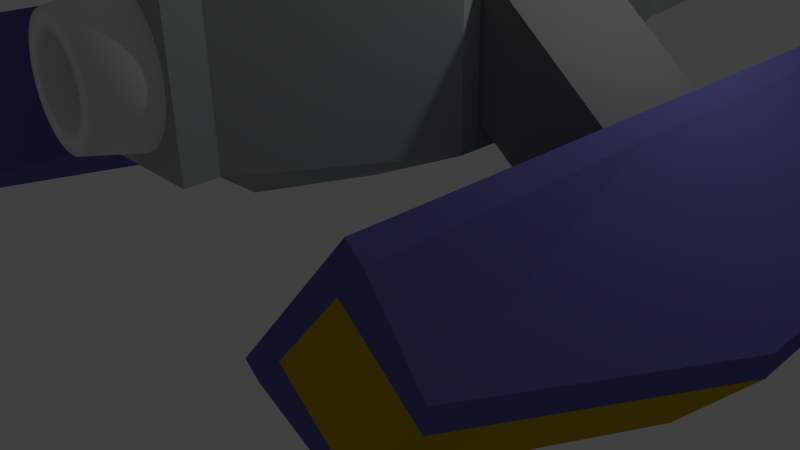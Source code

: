 # Source: SD.blend  (saved by Blender 2.70.0; exported with 4.5.12 LTS)
import bpy
from mathutils import Matrix  # noqa: F401  (used for matrix-valued properties, if any)

bpy.ops.wm.read_factory_settings(use_empty=True)
scene = bpy.context.scene
scene.name = 'Scene'

# ---- collections
col_collection_1 = bpy.data.collections.new('Collection 1'); scene.collection.children.link(col_collection_1)

# ---- materials (node trees are filled in below, after node groups)
mat_back = bpy.data.materials.new('back')
mat_back.alpha_threshold = 0.0
mat_back.use_transparent_shadow = False
mat_back.roughness = 0.5
mat_back.line_color = (0.0, 0.0, 0.0, 1.0)
mat_cockpit = bpy.data.materials.new('cockpit')
mat_cockpit.alpha_threshold = 0.0
mat_cockpit.use_transparent_shadow = False
mat_cockpit.diffuse_color = (0.5277, 0.5277, 0.5277, 1.0)
mat_cockpit.roughness = 0.5
mat_cockpit.line_color = (0.0, 0.0, 0.0, 1.0)
mat_body = bpy.data.materials.new('body')
mat_body.alpha_threshold = 0.0
mat_body.use_transparent_shadow = False
mat_body.diffuse_color = (0.3612, 0.448, 0.4071, 1.0)
mat_body.roughness = 0.5
mat_body.line_color = (0.0, 0.0, 0.0, 1.0)
mat_arms = bpy.data.materials.new('arms')
mat_arms.alpha_threshold = 0.0
mat_arms.use_transparent_shadow = False
mat_arms.diffuse_color = (0.214, 0.214, 0.214, 1.0)
mat_arms.roughness = 0.5
mat_arms.line_color = (0.0, 0.0, 0.0, 1.0)
mat_generatorbody = bpy.data.materials.new('generatorbody')
mat_generatorbody.alpha_threshold = 0.0
mat_generatorbody.use_transparent_shadow = False
mat_generatorbody.diffuse_color = (0.1197, 0.1222, 0.3757, 1.0)
mat_generatorbody.roughness = 0.5
mat_generatorbody.line_color = (0.0, 0.0, 0.0, 1.0)
mat_generators = bpy.data.materials.new('generators')
mat_generators.alpha_threshold = 0.0
mat_generators.use_transparent_shadow = False
mat_generators.diffuse_color = (0.5277, 0.3546, 0.0, 1.0)
mat_generators.roughness = 0.5
mat_generators.line_color = (0.0, 0.0, 0.0, 1.0)
mat_drill = bpy.data.materials.new('drill')
mat_drill.alpha_threshold = 0.0
mat_drill.use_transparent_shadow = False
mat_drill.diffuse_color = (0.3769, 0.8, 0.403, 1.0)
mat_drill.roughness = 0.5
mat_drill.line_color = (0.0, 0.0, 0.0, 1.0)

# ---- material node trees

# ---- world
world_world = bpy.data.worlds.new('World'); scene.world = world_world
world_world.color = (0.05088, 0.05088, 0.05088)
world_world.use_sun_shadow = False
world_world.sun_shadow_jitter_overblur = 0.0
world_world.cycles.sampling_method = 'MANUAL'
world_world.cycles.sample_map_resolution = 256

# ---- cameras
cam_camera = bpy.data.cameras.new('Camera')
cam_camera.clip_end = 100.0
cam_camera.lens = 35.0
cam_camera.sensor_width = 32.0
cam_camera.sensor_height = 18.0
cam_camera.ortho_scale = 7.314
cam_camera.dof.focus_distance = 0.0
cam_camera.dof.aperture_fstop = 128.0

# ---- lights
light_lamp = bpy.data.lights.new('Lamp', 'POINT')
light_lamp.transmission_factor = 0.0
light_lamp.cutoff_distance = 30.0
light_lamp.energy = 100.0
light_lamp.shadow_buffer_clip_start = 1.001
light_lamp.shadow_soft_size = 0.1
light_lamp.shadow_maximum_resolution = 0.006
light_lamp.use_absolute_resolution = True
light_lamp.cycles.use_multiple_importance_sampling = False

# ---- meshes
me_shipbody = bpy.data.meshes.new('shipbody')
me_shipbody.from_pydata([(1.0, 0.6885, 4.03), (2.0, 0.6885, 1.441), (-2.0, 0.6885, 1.441), (-1.0, 0.6885, 4.03), (1.0, -1.169, 4.03), (2.0, -1.169, 1.441), (-2.0, -1.169, 1.441), (-1.0, -1.169, 4.03), (0.9351, 0.6467, 4.03), (-0.9351, 0.6467, 4.03), (0.9351, -1.182, 4.03), (-0.9351, -1.182, 4.03), (0.224, -0.06584, 8.311), (-0.224, -0.06584, 8.215), (0.224, -0.5138, 8.311), (-0.224, -0.5138, 8.215), (2.0, 0.6885, -0.5594), (-2.0, 0.6885, -0.5594), (2.0, -1.169, -0.5594), (-2.0, -1.169, -0.5594), (0.7752, 0.6885, -2.559), (-0.7776, 0.6885, -2.559), (0.7752, -1.169, -2.559), (-0.7776, -1.169, -2.559), (2.541, 1.372, 1.441), (-2.541, 1.374, 1.441), (3.827, -0.1596, 1.441), (-3.826, -0.1578, 1.441), (2.541, 1.372, -0.5594), (-2.541, 1.374, -0.5594), (3.827, -0.1596, -0.5594), (-3.826, -0.1578, -0.5594), (2.712, 1.516, 1.441), (-2.712, 1.518, 1.441), (3.998, -0.01628, 1.441), (-3.997, -0.01442, 1.441), (2.712, 1.516, -0.5594), (-2.712, 1.518, -0.5594), (3.998, -0.01628, -0.5594), (-3.997, -0.01442, -0.5594), (2.541, 1.372, 3.441), (-2.541, 1.374, 3.441), (3.827, -0.1596, 3.441), (-3.826, -0.1578, 3.441), (2.712, 1.516, 3.441), (-2.712, 1.518, 3.441), (3.998, -0.01628, 3.441), (-3.997, -0.01442, 3.441), (2.541, 1.372, -3.559), (-2.541, 1.374, -3.559), (3.827, -0.1596, -3.559), (-3.826, -0.1578, -3.559), (2.712, 1.516, -3.559), (-2.712, 1.518, -3.559), (3.998, -0.01628, -3.559), (-3.997, -0.01442, -3.559), (4.592, 2.5, 1.441), (-4.591, 2.502, 1.441), (5.315, 1.639, 1.441), (-5.314, 1.64, 1.441), (4.592, 2.5, -0.5594), (-4.591, 2.502, -0.5594), (5.315, 1.639, -0.5594), (-5.314, 1.64, -0.5594), (4.592, 2.5, 3.441), (-4.591, 2.502, 3.441), (5.315, 1.639, 3.441), (-5.314, 1.64, 3.441), (3.779, 1.818, -3.559), (-3.779, 1.82, -3.559), (4.502, 0.9567, -3.559), (-4.502, 0.9585, -3.559), (-0.002375, 0.5536, -2.855), (-0.002375, 0.3856, -3.608), (0.2655, 0.4897, -2.855), (0.2119, 0.3345, -3.608), (0.1342, 0.5375, -2.855), (0.1069, 0.3727, -3.608), (0.06264, -0.2272, 9.353), (-0.06264, -0.2272, 9.257), (0.06264, -0.3525, 9.353), (-0.06264, -0.3525, 9.257), (0.6, -1.169, 2.241), (1.2, -1.169, 1.041), (-1.2, -1.169, 1.041), (-0.6, -1.169, 2.241), (1.2, -1.169, -0.1594), (-1.2, -1.169, -0.1594), (0.48, -1.169, -1.359), (-0.48, -1.169, -1.359), (0.42, -2.24, 1.701), (0.84, -2.24, 0.8606), (-0.84, -2.24, 0.8606), (-0.42, -2.24, 1.701), (0.84, -2.24, 0.02064), (-0.84, -2.24, 0.02064), (0.336, -2.24, -0.8194), (-0.336, -2.24, -0.8194), (-2.833, 1.026, 1.216), (-2.833, 1.026, -0.3344), (-3.556, 0.1648, -0.3344), (-3.556, 0.1648, 1.216), (2.833, 1.024, -0.3344), (2.833, 1.024, 1.216), (3.556, 0.1629, 1.216), (3.556, 0.1629, -0.3344), (2.003, 0.3602, -0.3344), (2.003, -1.14, 1.216), (2.003, 0.3602, 1.216), (2.003, -1.14, -0.3344), (-2.003, 0.3602, 1.216), (-2.003, -1.14, -0.3344), (-2.003, 0.3602, -0.3344), (-2.003, -1.14, 1.216), (3.727, 0.3063, 3.441), (3.556, 0.1629, 1.441), (3.556, 0.1629, 3.441), (2.833, 1.024, 1.441), (3.004, 1.168, 3.441), (2.833, 1.024, 3.441), (-3.556, 0.1648, 3.441), (-3.556, 0.1648, 1.441), (-3.727, 0.3081, 3.441), (-2.833, 1.026, 1.441), (-2.833, 1.026, 3.441), (-3.004, 1.17, 3.441), (-3.727, 0.3081, -3.559), (-3.556, 0.1648, -0.5594), (-3.556, 0.1648, -3.559), (-2.833, 1.026, -0.5594), (-3.004, 1.17, -3.559), (-2.833, 1.026, -3.559), (3.727, 0.3063, -3.559), (3.556, 0.1629, -0.5594), (3.556, 0.1629, -3.559), (3.004, 1.168, -3.559), (2.833, 1.024, -3.559), (2.833, 1.024, -0.5594), (0.378, -2.24, 1.575), (0.756, -2.24, 0.8186), (-0.756, -2.24, 0.8186), (-0.378, -2.24, 1.575), (0.756, -2.24, 0.06264), (-0.756, -2.24, 0.06264), (0.3024, -2.24, -0.6934), (-0.3024, -2.24, -0.6934), (-0.3572, -0.6312, 7.361), (-0.7055, -1.005, 4.808), (0.7055, -1.005, 4.808), (0.3572, -0.6312, 7.361), (-0.3572, 0.0515, 7.361), (-0.7055, 0.4256, 4.808), (0.7055, 0.4256, 4.808), (0.3572, 0.0515, 7.361), (-0.8818, -1.184, 4.03), (-0.8818, 0.6044, 4.03), (0.8818, -1.184, 4.03), (0.8818, 0.6044, 4.03), (-0.5644, -0.8621, 7.174), (0.5644, -0.8621, 7.174), (-0.5644, 0.2825, 7.174), (0.5644, 0.2825, 7.174), (0.3239, -0.6018, 7.514), (0.2906, -0.5725, 7.758), (0.2573, -0.5432, 8.022), (0.3239, 0.02216, 7.514), (0.2906, -0.007169, 7.758), (0.2573, -0.0365, 8.022), (-0.3239, -0.6018, 7.417), (-0.2906, -0.5725, 7.662), (-0.2573, -0.5432, 7.925), (-0.3239, 0.02216, 7.417), (-0.2906, -0.007169, 7.662), (-0.2573, -0.0365, 7.925), (-0.1136, -0.4035, 8.995), (-0.1568, -0.4466, 8.734), (-0.1904, -0.4802, 8.478), (0.1904, -0.4802, 8.575), (0.1568, -0.4466, 8.831), (0.1136, -0.4035, 9.092), (-0.1136, -0.1762, 8.995), (-0.1568, -0.133, 8.734), (-0.1904, -0.09944, 8.478), (0.1904, -0.09944, 8.575), (0.1568, -0.133, 8.831), (0.1136, -0.1762, 9.092), (4.644e-07, -0.2898, 9.64), (-5.314, 1.355, 3.441), (-3.532, 1.909, -3.559), (-5.344, 1.39, 1.441), (-4.401, 0.874, -3.559), (-4.45, 2.384, 3.441), (5.342, 1.386, 3.441), (-3.678, 1.735, -3.559), (5.342, 1.386, 1.441), (-4.299, 2.564, 3.441), (4.337, 2.583, 3.441), (-4.339, 2.587, 1.441), (3.532, 1.907, -3.559), (-5.173, 1.522, 3.441), (4.337, 2.583, 1.441), (5.342, 1.386, -0.5594), (4.401, 0.8713, -3.559), (5.206, 1.547, 3.441), (3.678, 1.733, -3.559), (4.483, 2.409, 3.441), (4.536, 0.71, -3.559), (4.337, 2.583, -0.5594), (-4.536, 0.7127, -3.559), (-4.339, 2.587, -0.5594), (-5.344, 1.39, -0.5594), (0.74, 1.273, 3.03), (0.74, 1.273, 1.441), (-0.74, 1.273, 1.441), (-0.74, 1.273, 3.03), (0.74, 1.273, -0.5594), (-0.74, 1.273, -0.5594), (0.74, 0.9801, -2.173), (-0.74, 0.9801, -2.173), (0.7752, 0.6885, -2.956), (-0.7776, 0.6885, -2.956), (-0.7776, -1.169, -2.956), (0.7752, -1.169, -2.956), (0.3087, 0.2724, -3.608), (0.3865, 0.4121, -2.855), (0.3936, 0.1888, -3.608), (0.4926, 0.3076, -2.855), (0.4632, 0.08696, -3.608), (0.5797, 0.1803, -2.855), (0.515, -0.02922, -3.608), (0.6443, 0.03507, -2.855), (0.5469, -0.1553, -3.608), (0.6842, -0.1225, -2.855), (0.5576, -0.2864, -3.608), (0.6976, -0.2864, -2.855), (0.5469, -0.4175, -3.608), (0.6842, -0.4503, -2.855), (0.515, -0.5435, -3.608), (0.6443, -0.6078, -2.855), (0.4632, -0.6597, -3.608), (0.5797, -0.7531, -2.855), (0.3936, -0.7616, -3.608), (0.4926, -0.8804, -2.855), (0.3087, -0.8451, -3.608), (0.3865, -0.9848, -2.855), (0.2119, -0.9072, -3.608), (0.2655, -1.062, -2.855), (0.1069, -0.9455, -3.608), (0.1342, -1.11, -2.855), (-0.002375, -0.9584, -3.608), (-0.002375, -1.126, -2.855), (-0.1116, -0.9455, -3.608), (-0.1389, -1.11, -2.855), (-0.2167, -0.9072, -3.608), (-0.2703, -1.062, -2.855), (-0.3135, -0.8451, -3.608), (-0.3913, -0.9848, -2.855), (-0.3984, -0.7616, -3.608), (-0.4973, -0.8804, -2.855), (-0.468, -0.6597, -3.608), (-0.5844, -0.7531, -2.855), (-0.5197, -0.5435, -3.608), (-0.6491, -0.6078, -2.855), (-0.5516, -0.4175, -3.608), (-0.6889, -0.4503, -2.855), (-0.5624, -0.2864, -3.608), (-0.7024, -0.2864, -2.855), (-0.5516, -0.1553, -3.608), (-0.6889, -0.1225, -2.855), (-0.5197, -0.02922, -3.608), (-0.6491, 0.03507, -2.855), (-0.468, 0.08696, -3.608), (-0.5844, 0.1803, -2.855), (-0.3984, 0.1888, -3.608), (-0.4973, 0.3076, -2.855), (-0.3135, 0.2724, -3.608), (-0.3913, 0.4121, -2.855), (-0.2167, 0.3345, -3.608), (-0.2703, 0.4897, -2.855), (-0.1116, 0.3727, -3.608), (-0.1389, 0.5375, -2.855), (-0.002375, 0.184, -3.608), (0.1476, 0.1482, -3.608), (0.0741, 0.175, -3.608), (0.2154, 0.1047, -3.608), (0.2748, 0.04624, -3.608), (0.3236, -0.02504, -3.608), (0.3598, -0.1064, -3.608), (0.3821, -0.1946, -3.608), (0.3896, -0.2864, -3.608), (0.3821, -0.3782, -3.608), (0.3598, -0.4664, -3.608), (0.3236, -0.5477, -3.608), (0.2748, -0.619, -3.608), (0.2154, -0.6775, -3.608), (0.1476, -0.721, -3.608), (0.0741, -0.7477, -3.608), (-0.002375, -0.7568, -3.608), (-0.07885, -0.7477, -3.608), (-0.1524, -0.721, -3.608), (-0.2202, -0.6775, -3.608), (-0.2796, -0.619, -3.608), (-0.3283, -0.5477, -3.608), (-0.3645, -0.4664, -3.608), (-0.3868, -0.3782, -3.608), (-0.3944, -0.2864, -3.608), (-0.3868, -0.1946, -3.608), (-0.3645, -0.1064, -3.608), (-0.3283, -0.02504, -3.608), (-0.2796, 0.04624, -3.608), (-0.2202, 0.1047, -3.608), (-0.1524, 0.1482, -3.608), (-0.07885, 0.175, -3.608), (-0.002375, 0.184, -3.04), (0.1476, 0.1482, -3.04), (0.0741, 0.175, -3.04), (0.2154, 0.1047, -3.04), (0.2748, 0.04624, -3.04), (0.3236, -0.02504, -3.04), (0.3598, -0.1064, -3.04), (0.3821, -0.1946, -3.04), (0.3896, -0.2864, -3.04), (0.3821, -0.3782, -3.04), (0.3598, -0.4664, -3.04), (0.3236, -0.5477, -3.04), (0.2748, -0.619, -3.04), (0.2154, -0.6775, -3.04), (0.1476, -0.721, -3.04), (0.0741, -0.7477, -3.04), (-0.002375, -0.7568, -3.04), (-0.07885, -0.7477, -3.04), (-0.1524, -0.721, -3.04), (-0.2202, -0.6775, -3.04), (-0.2796, -0.619, -3.04), (-0.3283, -0.5477, -3.04), (-0.3645, -0.4664, -3.04), (-0.3868, -0.3782, -3.04), (-0.3944, -0.2864, -3.04), (-0.3868, -0.1946, -3.04), (-0.3645, -0.1064, -3.04), (-0.3283, -0.02504, -3.04), (-0.2796, 0.04624, -3.04), (-0.2202, 0.1047, -3.04), (-0.1524, 0.1482, -3.04), (-0.07885, 0.175, -3.04)], [], [(20, 21, 218, 217), (23, 22, 88, 89), (0, 4, 5, 1), (22, 18, 86, 88), (2, 6, 7, 3), (7, 4, 10, 11), (170, 164, 14, 15), (3, 7, 11, 9), (4, 0, 8, 10), (0, 3, 9, 8), (174, 179, 80, 81), (173, 170, 15, 13), (164, 167, 12, 14), (167, 173, 13, 12), (19, 23, 89, 87), (98, 99, 29, 25), (102, 103, 24, 28), (21, 17, 218), (219, 222, 221, 220), (19, 17, 21, 23), (16, 18, 22, 20), (16, 20, 217), (25, 29, 37, 33), (28, 24, 32, 36), (100, 101, 27, 31), (104, 105, 30, 26), (100, 31, 127), (102, 28, 137), (27, 101, 121), (24, 103, 117), (46, 34, 194, 192), (39, 35, 189, 210), (31, 27, 35, 39), (26, 30, 38, 34), (31, 39, 55, 51), (38, 30, 50, 54), (35, 27, 43, 47), (26, 34, 46, 42), (43, 120, 122, 47), (40, 119, 118, 44), (25, 33, 45, 41), (32, 24, 40, 44), (38, 54, 206, 201), (195, 197, 57, 65), (27, 121, 120, 43), (24, 117, 119, 40), (128, 51, 55, 126), (136, 48, 52, 135), (37, 29, 49, 53), (28, 36, 52, 48), (196, 205, 64), (207, 200, 56, 60), (127, 31, 51, 128), (137, 28, 48, 136), (59, 57, 61, 63), (56, 58, 62, 60), (57, 59, 67, 65), (58, 56, 64, 66), (63, 61, 69, 71), (60, 62, 70, 68), (198, 207, 60, 68), (135, 52, 198, 204), (55, 39, 210, 208), (47, 122, 199, 187), (200, 196, 64, 56), (197, 209, 61, 57), (34, 38, 201, 194), (35, 47, 187, 189), (190, 208, 71), (209, 188, 69, 61), (23, 21, 220, 221), (20, 22, 222, 219), (21, 20, 219, 220), (77, 76, 74, 75), (180, 174, 81, 79), (179, 185, 78, 80), (185, 180, 79, 78), (89, 88, 96, 97), (88, 86, 94, 96), (87, 89, 97, 95), (6, 19, 87, 84), (18, 5, 83, 86), (7, 6, 84, 85), (4, 7, 85, 82), (5, 4, 82, 83), (97, 96, 144, 145), (96, 94, 142, 144), (95, 97, 145, 143), (84, 87, 95, 92), (86, 83, 91, 94), (85, 84, 92, 93), (82, 85, 93, 90), (83, 82, 90, 91), (110, 112, 99, 98), (111, 113, 101, 100), (112, 111, 100, 99), (113, 110, 98, 101), (106, 108, 103, 102), (107, 109, 105, 104), (109, 106, 102, 105), (108, 107, 104, 103), (16, 1, 108, 106), (5, 18, 109, 107), (18, 16, 106, 109), (1, 5, 107, 108), (2, 17, 112, 110), (19, 6, 113, 111), (17, 19, 111, 112), (6, 2, 110, 113), (116, 42, 46, 114), (104, 26, 115), (203, 192, 66), (115, 26, 42, 116), (119, 116, 114, 118), (103, 104, 115, 117), (118, 114, 203, 205), (117, 115, 116, 119), (199, 191, 65, 67), (121, 123, 124, 120), (120, 124, 125, 122), (101, 98, 123, 121), (123, 25, 41, 124), (124, 41, 45, 125), (98, 25, 123), (125, 45, 195, 191), (131, 128, 126, 130), (99, 100, 127, 129), (130, 126, 190, 193), (129, 127, 128, 131), (49, 131, 130, 53), (29, 99, 129), (188, 193, 69), (29, 129, 131, 49), (30, 133, 134, 50), (50, 134, 132, 54), (30, 105, 133), (54, 132, 202, 206), (133, 137, 136, 134), (134, 136, 135, 132), (105, 102, 137, 133), (202, 204, 68, 70), (138, 141, 140, 139), (139, 140, 143, 142), (142, 143, 145, 144), (92, 95, 143, 140), (94, 91, 139, 142), (93, 92, 140, 141), (90, 93, 141, 138), (91, 90, 138, 139), (154, 156, 148, 147), (158, 159, 149, 146), (155, 154, 147, 151), (160, 158, 146, 150), (156, 157, 152, 148), (159, 161, 153, 149), (157, 155, 151, 152), (161, 160, 150, 153), (11, 10, 156, 154), (9, 11, 154, 155), (10, 8, 157, 156), (8, 9, 155, 157), (147, 148, 159, 158), (151, 147, 158, 160), (148, 152, 161, 159), (152, 151, 160, 161), (146, 149, 162, 168), (168, 162, 163, 169), (169, 163, 164, 170), (150, 146, 168, 171), (171, 168, 169, 172), (172, 169, 170, 173), (149, 153, 165, 162), (162, 165, 166, 163), (163, 166, 167, 164), (153, 150, 171, 165), (165, 171, 172, 166), (166, 172, 173, 167), (15, 14, 177, 176), (176, 177, 178, 175), (175, 178, 179, 174), (13, 15, 176, 182), (182, 176, 175, 181), (181, 175, 174, 180), (14, 12, 183, 177), (177, 183, 184, 178), (178, 184, 185, 179), (12, 13, 182, 183), (183, 182, 181, 184), (184, 181, 180, 185), (81, 80, 186), (79, 81, 186), (80, 78, 186), (78, 79, 186), (191, 195, 65), (52, 36, 207, 198), (208, 210, 63, 71), (32, 44, 196, 200), (194, 201, 62, 58), (126, 55, 208, 190), (206, 202, 70), (132, 135, 204, 202), (45, 33, 197, 195), (114, 46, 192, 203), (210, 189, 59, 63), (205, 203, 66, 64), (36, 32, 200, 207), (122, 125, 191, 199), (204, 198, 68), (187, 199, 67), (53, 130, 193, 188), (192, 194, 58, 66), (37, 53, 188, 209), (33, 37, 209, 197), (189, 187, 67, 59), (201, 206, 70, 62), (193, 190, 71, 69), (44, 118, 205, 196), (211, 212, 213, 214), (213, 212, 215, 216), (216, 215, 217, 218), (1, 16, 215, 212), (17, 2, 213, 216), (2, 3, 214, 213), (3, 0, 211, 214), (0, 1, 212, 211), (22, 23, 221, 222), (73, 72, 76, 77), (17, 216, 218), (215, 16, 217), (75, 74, 224, 223), (223, 224, 226, 225), (225, 226, 228, 227), (227, 228, 230, 229), (229, 230, 232, 231), (231, 232, 234, 233), (233, 234, 236, 235), (235, 236, 238, 237), (237, 238, 240, 239), (239, 240, 242, 241), (241, 242, 244, 243), (243, 244, 246, 245), (245, 246, 248, 247), (247, 248, 250, 249), (249, 250, 252, 251), (251, 252, 254, 253), (253, 254, 256, 255), (255, 256, 258, 257), (257, 258, 260, 259), (259, 260, 262, 261), (261, 262, 264, 263), (263, 264, 266, 265), (265, 266, 268, 267), (267, 268, 270, 269), (269, 270, 272, 271), (271, 272, 274, 273), (273, 274, 276, 275), (275, 276, 278, 277), (304, 305, 337, 336), (279, 280, 72, 73), (277, 278, 280, 279), (259, 261, 303, 302), (237, 239, 292, 291), (265, 267, 306, 305), (243, 245, 295, 294), (271, 273, 309, 308), (249, 251, 298, 297), (227, 229, 287, 286), (277, 279, 312, 311), (255, 257, 301, 300), (233, 235, 290, 289), (261, 263, 304, 303), (239, 241, 293, 292), (267, 269, 307, 306), (223, 225, 285, 284), (245, 247, 296, 295), (273, 275, 310, 309), (251, 253, 299, 298), (73, 77, 283, 281), (229, 231, 288, 287), (279, 73, 281, 312), (257, 259, 302, 301), (235, 237, 291, 290), (263, 265, 305, 304), (241, 243, 294, 293), (269, 271, 308, 307), (77, 75, 282, 283), (225, 227, 286, 285), (247, 249, 297, 296), (275, 277, 311, 310), (253, 255, 300, 299), (75, 223, 284, 282), (231, 233, 289, 288), (315, 314, 316, 317, 318, 319, 320, 321, 322, 323, 324, 325, 326, 327, 328, 329, 330, 331, 332, 333, 334, 335, 336, 337, 338, 339, 340, 341, 342, 343, 344, 313), (282, 284, 316, 314), (293, 294, 326, 325), (302, 303, 335, 334), (291, 292, 324, 323), (311, 312, 344, 343), (300, 301, 333, 332), (289, 290, 322, 321), (309, 310, 342, 341), (298, 299, 331, 330), (287, 288, 320, 319), (307, 308, 340, 339), (285, 286, 318, 317), (296, 297, 329, 328), (305, 306, 338, 337), (283, 282, 314, 315), (294, 295, 327, 326), (303, 304, 336, 335), (281, 283, 315, 313), (292, 293, 325, 324), (312, 281, 313, 344), (301, 302, 334, 333), (290, 291, 323, 322), (310, 311, 343, 342), (299, 300, 332, 331), (288, 289, 321, 320), (308, 309, 341, 340), (297, 298, 330, 329), (286, 287, 319, 318), (306, 307, 339, 338), (284, 285, 317, 316), (295, 296, 328, 327)])
me_shipbody.polygons.foreach_set('use_smooth', [0, 0, 0, 0, 0, 0, 1, 0, 0, 0, 1, 1, 1, 1, 0, 0, 0, 0, 0, 0, 0, 0, 0, 0, 0, 0, 0, 0, 0, 0, 0, 0, 0, 0, 0, 0, 0, 0, 0, 0, 0, 0, 0, 0, 0, 0, 0, 0, 0, 0, 0, 0, 0, 0, 1, 1, 1, 1, 1, 1, 0, 0, 0, 0, 0, 0, 0, 0, 0, 0, 0, 0, 0, 1, 1, 1, 1, 1, 1, 1, 0, 0, 0, 0, 0, 0, 0, 0, 1, 1, 1, 1, 1, 0, 0, 0, 0, 0, 0, 0, 0, 0, 0, 0, 0, 0, 0, 0, 0, 0, 0, 0, 0, 0, 0, 1, 0, 1, 0, 0, 0, 0, 0, 0, 0, 0, 0, 1, 0, 0, 0, 0, 0, 0, 0, 0, 0, 0, 0, 0, 1, 1, 1, 1, 0, 0, 0, 0, 0, 0, 0, 0, 0, 0, 0, 0, 0, 0, 0, 0, 0, 0, 0, 0, 0, 1, 1, 1, 1, 1, 1, 1, 1, 1, 1, 1, 1, 1, 1, 1, 1, 1, 1, 1, 1, 1, 1, 1, 1, 1, 1, 1, 1, 0, 0, 0, 0, 0, 0, 0, 1, 0, 0, 0, 1, 0, 1, 0, 0, 0, 0, 0, 0, 0, 0, 1, 0, 1, 1, 1, 1, 1, 1, 1, 1, 0, 1, 1, 1, 1, 1, 1, 1, 1, 1, 1, 1, 1, 1, 1, 1, 1, 1, 1, 1, 1, 1, 1, 1, 1, 1, 1, 1, 1, 1, 1, 1, 1, 1, 1, 1, 1, 1, 1, 1, 1, 1, 1, 1, 1, 1, 1, 1, 1, 1, 1, 1, 1, 1, 1, 1, 1, 1, 1, 1, 1, 1, 1, 1, 1, 1, 1, 1, 1, 1, 1, 1, 1, 1, 1, 1, 1, 1, 1, 1, 1, 1, 1, 1, 1, 1, 1, 1, 1, 1, 1, 1, 1, 1, 1, 1, 1, 1, 1])
me_shipbody.polygons.foreach_set('material_index', [2, 2, 2, 2, 2, 2, 6, 2, 2, 2, 6, 6, 6, 6, 2, 4, 4, 2, 2, 2, 2, 2, 4, 4, 4, 4, 4, 4, 4, 4, 4, 4, 4, 4, 4, 4, 4, 4, 4, 4, 4, 4, 4, 4, 4, 4, 4, 4, 4, 4, 4, 4, 4, 4, 5, 5, 5, 5, 5, 5, 4, 4, 4, 4, 4, 4, 4, 4, 4, 4, 2, 2, 2, 0, 6, 6, 6, 1, 1, 1, 2, 2, 2, 2, 2, 2, 2, 2, 1, 1, 1, 1, 1, 3, 3, 3, 3, 3, 3, 3, 3, 2, 2, 2, 2, 2, 2, 2, 2, 4, 4, 4, 4, 4, 4, 5, 4, 5, 4, 4, 4, 4, 4, 4, 4, 4, 4, 5, 4, 4, 4, 4, 4, 4, 4, 4, 4, 4, 4, 4, 5, 1, 1, 1, 2, 2, 2, 2, 2, 2, 2, 2, 2, 2, 2, 2, 2, 2, 2, 2, 2, 2, 2, 2, 2, 6, 6, 6, 6, 6, 6, 6, 6, 6, 6, 6, 6, 6, 6, 6, 6, 6, 6, 6, 6, 6, 6, 6, 6, 6, 6, 6, 6, 4, 4, 4, 4, 4, 4, 4, 5, 4, 4, 4, 5, 4, 5, 4, 4, 4, 4, 4, 4, 4, 4, 5, 4, 2, 2, 2, 2, 2, 2, 2, 2, 2, 0, 2, 2, 0, 0, 0, 0, 0, 0, 0, 0, 0, 0, 0, 0, 0, 0, 0, 0, 0, 0, 0, 0, 0, 0, 0, 0, 0, 0, 0, 0, 0, 0, 0, 0, 0, 0, 0, 0, 0, 0, 0, 0, 0, 0, 0, 0, 0, 0, 0, 0, 0, 0, 0, 0, 0, 0, 0, 0, 0, 0, 0, 0, 0, 0, 0, 0, 0, 0, 0, 0, 0, 0, 0, 0, 0, 0, 0, 0, 0, 0, 0, 0, 0, 0, 0, 0, 0, 0, 0, 0, 0, 0, 0, 0, 0, 0, 0])
me_shipbody.materials.append(mat_back)
me_shipbody.materials.append(mat_cockpit)
me_shipbody.materials.append(mat_body)
me_shipbody.materials.append(mat_arms)
me_shipbody.materials.append(mat_generatorbody)
me_shipbody.materials.append(mat_generators)
me_shipbody.materials.append(mat_drill)
me_shipbody.use_remesh_preserve_volume = False
me_shipbody.use_remesh_preserve_attributes = False
me_shipbody.use_mirror_vertex_groups = False
me_shipbody.update()

# ---- objects
ob_ship = bpy.data.objects.new('Ship', me_shipbody)
ob_lamp = bpy.data.objects.new('Lamp', light_lamp)
ob_camera = bpy.data.objects.new('Camera', cam_camera)

# ---- transforms, parenting, visibility, modifiers, constraints
ob_ship.location = (0.0, 0.0, 2.776)
ob_ship.rotation_euler = (-1.571, -2.22e-16, 2.22e-16)
ob_ship.lock_rotations_4d = False
ob_ship.empty_display_type = 'ARROWS'
ob_ship.lineart.crease_threshold = 0.0
ob_lamp.location = (4.076, 1.005, 5.904)
ob_lamp.rotation_euler = (0.6503, 0.05522, 1.866)
ob_lamp.lock_rotations_4d = False
ob_lamp.empty_display_type = 'ARROWS'
ob_lamp.color = (0.0, 0.0, 0.0, 0.0)
ob_lamp.lineart.crease_threshold = 0.0
ob_camera.location = (7.481, -6.508, 5.344)
ob_camera.rotation_euler = (1.109, 0.01082, 0.8149)
ob_camera.lock_rotations_4d = False
ob_camera.empty_display_type = 'ARROWS'
ob_camera.color = (0.0, 0.0, 0.0, 0.0)
ob_camera.display_type = 'WIRE'
ob_camera.lineart.crease_threshold = 0.0

# ---- collection membership
col_collection_1.objects.link(ob_ship)
col_collection_1.objects.link(ob_lamp)
col_collection_1.objects.link(ob_camera)

# ---- scene / render settings (as saved in the file)
scene.camera = ob_camera
scene.frame_start = 1; scene.frame_end = 250; scene.frame_set(1)
scene.render.engine = 'BLENDER_EEVEE_NEXT'
scene.render.resolution_percentage = 50
scene.render.dither_intensity = 0.0
scene.cycles.use_denoising = False
scene.cycles.samples = 10
scene.cycles.sampling_pattern = 'TABULATED_SOBOL'
scene.cycles.light_sampling_threshold = 0.0
scene.cycles.use_adaptive_sampling = False
scene.cycles.use_light_tree = False
scene.cycles.blur_glossy = 0.0
scene.cycles.volume_bounces = 1
scene.cycles.pixel_filter_type = 'GAUSSIAN'
scene.cycles.sample_clamp_indirect = 0.0
scene.view_settings.view_transform = 'Standard'
bpy.context.view_layer.update()
